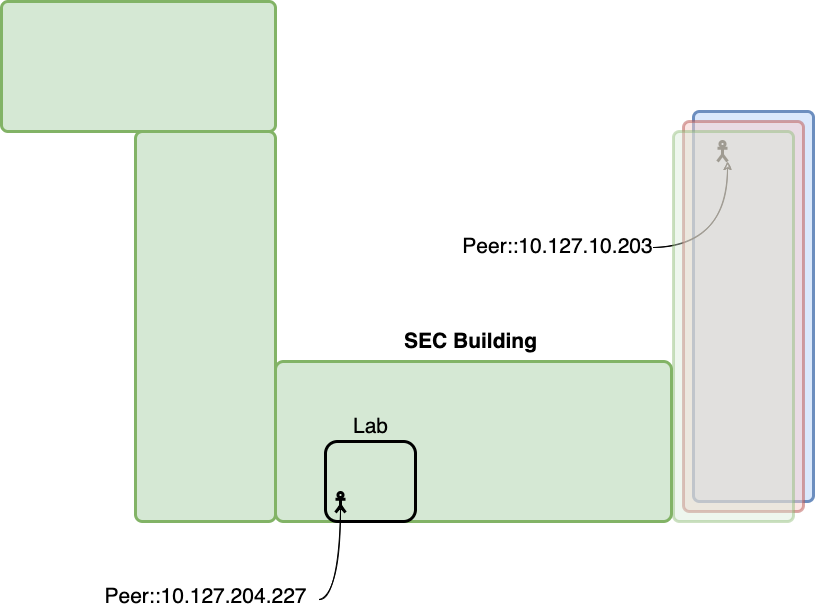

The diagram above was exported from draw.io. Its source (the exported page's mxGraphModel, read from the mxfile embedded in the PNG):
<mxGraphModel dx="1426" dy="711" grid="1" gridSize="10" guides="1" tooltips="1" connect="1" arrows="1" fold="1" page="1" pageScale="1" pageWidth="850" pageHeight="1100" math="0" shadow="0">
  <root>
    <mxCell id="0" />
    <mxCell id="1" parent="0" />
    <mxCell id="2" value="" style="group" vertex="1" connectable="0" parent="1">
      <mxGeometry x="469" y="130" width="376" height="410" as="geometry" />
    </mxCell>
    <mxCell id="3" value="" style="rounded=1;whiteSpace=wrap;html=1;fillColor=#dae8fc;strokeWidth=3;arcSize=5;strokeColor=#6c8ebf;" vertex="1" parent="2">
      <mxGeometry x="241" width="120" height="390" as="geometry" />
    </mxCell>
    <mxCell id="4" value="" style="group" vertex="1" connectable="0" parent="2">
      <mxGeometry y="30" width="290" height="120" as="geometry" />
    </mxCell>
    <mxCell id="5" value="" style="shape=umlActor;verticalLabelPosition=bottom;verticalAlign=top;html=1;outlineConnect=0;rounded=1;strokeWidth=3;fillColor=none;" vertex="1" parent="4">
      <mxGeometry x="265" width="10" height="20" as="geometry" />
    </mxCell>
    <mxCell id="6" value="Peer::10.127.10.203" style="text;html=1;align=center;verticalAlign=middle;resizable=0;points=[];autosize=1;strokeColor=none;fillColor=none;fontSize=21;" vertex="1" parent="4">
      <mxGeometry y="90" width="210" height="30" as="geometry" />
    </mxCell>
    <mxCell id="7" value="" style="endArrow=classic;html=1;rounded=0;fontSize=21;sketch=1;edgeStyle=orthogonalEdgeStyle;curved=1;entryX=1;entryY=1;entryDx=0;entryDy=0;entryPerimeter=0;" edge="1" parent="4" target="5">
      <mxGeometry width="50" height="50" relative="1" as="geometry">
        <mxPoint x="201" y="106" as="sourcePoint" />
        <mxPoint x="330" y="51" as="targetPoint" />
      </mxGeometry>
    </mxCell>
    <mxCell id="8" value="" style="rounded=1;whiteSpace=wrap;html=1;fillColor=#f8cecc;strokeWidth=3;arcSize=5;strokeColor=#b85450;opacity=50;" vertex="1" parent="2">
      <mxGeometry x="231" y="10" width="120" height="390" as="geometry" />
    </mxCell>
    <mxCell id="9" value="" style="rounded=1;whiteSpace=wrap;html=1;fillColor=#d5e8d4;strokeWidth=3;arcSize=5;strokeColor=#82b366;opacity=40;" vertex="1" parent="2">
      <mxGeometry x="221" y="20" width="120" height="390" as="geometry" />
    </mxCell>
    <mxCell id="10" value="" style="rounded=1;whiteSpace=wrap;html=1;fillColor=#d5e8d4;strokeWidth=3;arcSize=5;strokeColor=#82b366;" vertex="1" parent="1">
      <mxGeometry x="292" y="380" width="396" height="160" as="geometry" />
    </mxCell>
    <mxCell id="11" value="" style="rounded=1;whiteSpace=wrap;html=1;strokeWidth=3;fillColor=none;" vertex="1" parent="1">
      <mxGeometry x="342" y="460" width="90" height="80" as="geometry" />
    </mxCell>
    <mxCell id="12" value="" style="rounded=1;whiteSpace=wrap;html=1;fillColor=#d5e8d4;strokeWidth=3;arcSize=5;strokeColor=#82b366;" vertex="1" parent="1">
      <mxGeometry x="152" y="150" width="140" height="390" as="geometry" />
    </mxCell>
    <mxCell id="13" value="" style="rounded=1;whiteSpace=wrap;html=1;fillColor=#d5e8d4;strokeWidth=3;arcSize=5;strokeColor=#82b366;" vertex="1" parent="1">
      <mxGeometry x="18" y="20" width="274" height="130" as="geometry" />
    </mxCell>
    <mxCell id="14" value="" style="shape=umlActor;verticalLabelPosition=bottom;verticalAlign=top;html=1;outlineConnect=0;rounded=1;strokeWidth=3;fillColor=none;" vertex="1" parent="1">
      <mxGeometry x="352" y="511" width="10" height="20" as="geometry" />
    </mxCell>
    <mxCell id="15" value="&lt;font style=&quot;font-size: 21px&quot;&gt;&lt;b&gt;SEC Building&lt;/b&gt;&lt;/font&gt;" style="text;html=1;align=center;verticalAlign=middle;resizable=0;points=[];autosize=1;strokeColor=none;fillColor=none;" vertex="1" parent="1">
      <mxGeometry x="412" y="350" width="150" height="20" as="geometry" />
    </mxCell>
    <mxCell id="16" value="Lab" style="text;html=1;align=center;verticalAlign=middle;resizable=0;points=[];autosize=1;strokeColor=none;fillColor=none;fontSize=21;" vertex="1" parent="1">
      <mxGeometry x="362" y="430" width="50" height="30" as="geometry" />
    </mxCell>
    <mxCell id="17" value="" style="endArrow=classic;html=1;rounded=0;fontSize=21;sketch=1;edgeStyle=orthogonalEdgeStyle;curved=1;entryX=0.5;entryY=0.5;entryDx=0;entryDy=0;entryPerimeter=0;exitX=1.014;exitY=0.6;exitDx=0;exitDy=0;exitPerimeter=0;" edge="1" source="18" target="14" parent="1">
      <mxGeometry width="50" height="50" relative="1" as="geometry">
        <mxPoint x="322" y="610" as="sourcePoint" />
        <mxPoint x="372" y="560" as="targetPoint" />
      </mxGeometry>
    </mxCell>
    <mxCell id="18" value="Peer::10.127.204.227" style="text;html=1;align=center;verticalAlign=middle;resizable=0;points=[];autosize=1;strokeColor=none;fillColor=none;fontSize=21;" vertex="1" parent="1">
      <mxGeometry x="112" y="600" width="220" height="30" as="geometry" />
    </mxCell>
  </root>
</mxGraphModel>